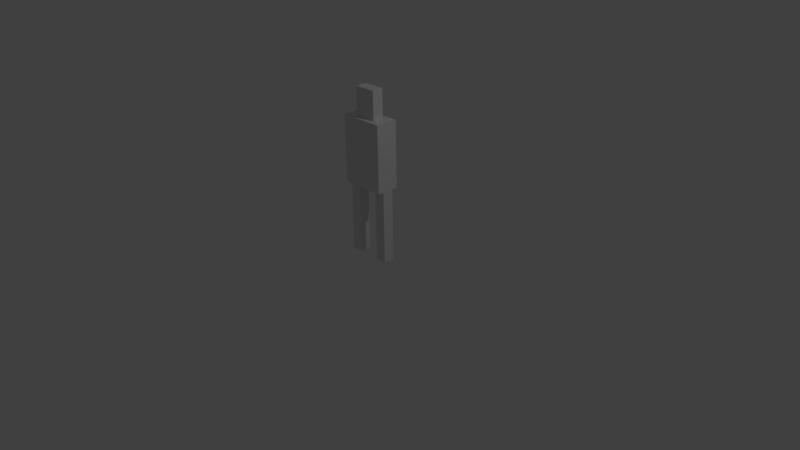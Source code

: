 # Source: example.blend  (saved by Blender 2.77.0; exported with 4.5.12 LTS)
import bpy
from mathutils import Matrix  # noqa: F401  (used for matrix-valued properties, if any)

bpy.ops.wm.read_factory_settings(use_empty=True)
scene = bpy.context.scene
scene.name = 'Scene'

# ---- collections
col_collection_1 = bpy.data.collections.new('Collection 1'); scene.collection.children.link(col_collection_1)

# ---- materials (node trees are filled in below, after node groups)
mat_material = bpy.data.materials.new('Material')
mat_material.alpha_threshold = 0.0
mat_material.use_transparent_shadow = False
mat_material.roughness = 0.5
mat_material.line_color = (0.0, 0.0, 0.0, 1.0)

# ---- material node trees

# ---- world
world_world = bpy.data.worlds.new('World'); scene.world = world_world
world_world.color = (0.05088, 0.05088, 0.05088)
world_world.use_sun_shadow = False
world_world.sun_shadow_jitter_overblur = 0.0
world_world.cycles.sampling_method = 'MANUAL'

# ---- cameras
cam_camera = bpy.data.cameras.new('Camera')
cam_camera.clip_end = 100.0
cam_camera.lens = 35.0
cam_camera.sensor_width = 32.0
cam_camera.sensor_height = 18.0
cam_camera.ortho_scale = 7.314
cam_camera.dof.focus_distance = 0.0
cam_camera.dof.aperture_fstop = 128.0

# ---- lights
light_lamp = bpy.data.lights.new('Lamp', 'POINT')
light_lamp.transmission_factor = 0.0
light_lamp.cutoff_distance = 30.0
light_lamp.energy = 100.0
light_lamp.shadow_buffer_clip_start = 1.001
light_lamp.shadow_soft_size = 0.1
light_lamp.shadow_maximum_resolution = 0.006
light_lamp.use_absolute_resolution = True

# ---- meshes
me_cube = bpy.data.meshes.new('Cube')
me_cube.from_pydata([(1.0, 1.0, -1.0), (1.0, -1.0, -1.0), (-1.0, -1.0, -1.0), (-1.0, 1.0, -1.0), (1.0, 1.0, 1.0), (1.0, -1.0, 1.0), (-1.0, -1.0, 1.0), (-1.0, 1.0, 1.0), (1.0, -5.96e-08, -1.0), (1.788e-07, 1.0, -1.0), (1.0, 1.0, 0.0), (0.0, -1.0, -1.0), (1.0, -1.0, 0.0), (-1.0, 2.98e-07, -1.0), (-1.0, -1.0, 0.0), (-1.0, 1.0, 0.0), (1.0, -5.364e-07, 1.0), (2.384e-07, 1.0, 1.0), (-5.364e-07, -1.0, 1.0), (-1.0, 1.788e-07, 1.0), (2.384e-07, 1.0, 0.0), (-1.0, 2.384e-07, 0.0), (-2.98e-07, -1.0, 0.0), (1.0, -2.98e-07, 0.0), (4.47e-08, 0.5, 1.842), (5.96e-08, 1.192e-07, -1.0), (1.0, -0.5, -1.0), (-0.5, 1.0, -1.0), (1.0, 1.0, 0.5), (-0.5, -1.0, -1.0), (1.0, -1.0, 0.5), (-1.0, 0.5, -1.0), (-1.0, -1.0, 0.5), (-1.0, 1.0, 0.5), (1.0, -0.5, 1.0), (-0.5, 1.0, 1.0), (-0.5, -1.0, 1.0), (-1.0, 0.5, 1.0), (1.0, 0.5, -1.0), (0.5, 1.0, -1.0), (1.0, 1.0, -0.5), (0.5, -1.0, -1.0), (1.0, -1.0, -0.5), (-1.0, -0.5, -1.0), (-1.0, -1.0, -0.5), (-1.0, 1.0, -0.5), (1.0, 0.5, 1.0), (0.5, 1.0, 1.0), (0.5, -1.0, 1.0), (-1.0, -0.5, 1.0), (-0.5, 1.0, 0.0), (0.5, 1.0, 0.0), (2.384e-07, 1.0, 0.5), (2.086e-07, 1.0, -0.5), (-1.0, 0.5, 0.0), (-1.0, -0.5, 0.0), (-1.0, 2.682e-07, -0.5), (-1.0, 2.086e-07, 0.5), (-0.5, -1.0, 0.0), (0.5, -1.0, 0.0), (-1.49e-07, -1.0, -0.5), (-4.172e-07, -1.0, 0.5), (1.0, -0.5, 0.0), (1.0, 0.5, 0.0), (1.0, -1.788e-07, -0.5), (1.0, -4.172e-07, 0.5), (-3.427e-07, -0.5, 1.0), (4.47e-08, 0.5, 1.0), (0.5, -3.576e-07, 1.0), (-0.5, 0.0, 1.0), (-0.5, 2.086e-07, -1.0), (0.5, 2.98e-08, -1.0), (1.192e-07, 0.5, -1.0), (2.98e-08, -0.5, -1.0), (0.5, -0.5, -1.0), (0.5, 0.5, -1.0), (-0.5, 0.5, -1.0), (-0.5, 0.5, 1.0), (0.5, 0.5, 1.0), (0.5, -0.5, 1.0), (1.0, 0.5, 0.5), (1.0, 0.5, -0.5), (1.0, -0.5, -0.5), (0.5, -1.0, 0.5), (0.5, -1.0, -0.5), (-0.5, -1.0, -0.5), (-1.0, -0.5, 0.5), (-1.0, -0.5, -0.5), (-1.0, 0.5, -0.5), (0.5, 1.0, -0.5), (0.5, 1.0, 0.5), (-0.5, 1.0, 0.5), (-0.5, 1.0, -0.5), (-1.0, 0.5, 0.5), (-0.5, -1.0, 0.5), (1.0, -0.5, 0.5), (-0.5, -0.5, 1.0), (-0.5, -0.5, -1.0), (1.0, 0.5, -2.153), (1.0, -5.96e-08, -2.153), (-1.0, -0.5, -2.153), (-1.0, 2.98e-07, -2.153), (-0.5, 2.086e-07, -2.153), (1.0, -0.5, -2.153), (-1.0, 0.5, -2.153), (0.5, 2.98e-08, -2.153), (0.5, -0.5, -2.153), (0.5, 0.5, -2.153), (-0.5, 0.5, -2.153), (-0.5, -0.5, -2.153), (1.0, 0.5, -3.192), (1.0, -5.96e-08, -3.192), (-1.0, -0.5, -3.192), (-1.0, 2.98e-07, -3.192), (-0.5, 2.086e-07, -3.192), (1.0, -0.5, -3.192), (-1.0, 0.5, -3.192), (0.5, 2.98e-08, -3.192), (0.5, -0.5, -3.192), (0.5, 0.5, -3.192), (-0.5, 0.5, -3.192), (-0.5, -0.5, -3.192), (4.47e-08, 0.5, 1.192), (-0.5, 0.0, 1.192), (-3.427e-07, -0.5, 1.192), (0.5, -3.576e-07, 1.192), (-0.5, 0.5, 1.192), (0.5, 0.5, 1.192), (0.5, -0.5, 1.192), (-0.5, -0.5, 1.192), (-1.49e-07, -1.788e-07, 1.842), (-0.5, 0.0, 1.842), (-3.427e-07, -0.5, 1.842), (0.5, -3.576e-07, 1.842), (-0.5, 0.5, 1.842), (0.5, 0.5, 1.842), (0.5, -0.5, 1.842), (-0.5, -0.5, 1.842)], [], [(97, 29, 2, 43), (96, 49, 6, 36), (95, 34, 5, 30), (94, 36, 6, 32), (93, 37, 7, 33), (92, 27, 3, 45), (91, 50, 15, 33), (90, 51, 20, 52), (89, 39, 9, 53), (88, 54, 15, 45), (87, 55, 21, 56), (86, 49, 19, 57), (85, 58, 14, 44), (84, 59, 22, 60), (83, 48, 18, 61), (82, 62, 12, 42), (81, 63, 23, 64), (80, 46, 16, 65), (79, 66, 18, 48), (68, 78, 127, 125), (77, 37, 19, 69), (97, 43, 100, 109), (75, 71, 25, 72), (74, 41, 11, 73), (71, 74, 73, 25), (8, 26, 103, 99), (26, 1, 41, 74), (39, 75, 72, 9), (0, 38, 75, 39), (43, 13, 101, 100), (27, 76, 31, 3), (9, 72, 76, 27), (72, 25, 70, 76), (96, 66, 124, 129), (17, 35, 77, 67), (35, 7, 37, 77), (46, 78, 68, 16), (4, 47, 78, 46), (47, 17, 67, 78), (34, 79, 48, 5), (16, 68, 79, 34), (78, 67, 122, 127), (63, 80, 65, 23), (10, 28, 80, 63), (28, 4, 46, 80), (38, 81, 64, 8), (0, 40, 81, 38), (40, 10, 63, 81), (26, 82, 42, 1), (8, 64, 82, 26), (64, 23, 62, 82), (59, 83, 61, 22), (12, 30, 83, 59), (30, 5, 48, 83), (41, 84, 60, 11), (1, 42, 84, 41), (42, 12, 59, 84), (29, 85, 44, 2), (11, 60, 85, 29), (60, 22, 58, 85), (55, 86, 57, 21), (14, 32, 86, 55), (32, 6, 49, 86), (43, 87, 56, 13), (2, 44, 87, 43), (44, 14, 55, 87), (31, 88, 45, 3), (13, 56, 88, 31), (56, 21, 54, 88), (51, 89, 53, 20), (10, 40, 89, 51), (40, 0, 39, 89), (47, 90, 52, 17), (4, 28, 90, 47), (28, 10, 51, 90), (35, 91, 33, 7), (17, 52, 91, 35), (52, 20, 50, 91), (50, 92, 45, 15), (20, 53, 92, 50), (53, 9, 27, 92), (54, 93, 33, 15), (21, 57, 93, 54), (57, 19, 37, 93), (58, 94, 32, 14), (22, 61, 94, 58), (61, 18, 36, 94), (62, 95, 30, 12), (23, 65, 95, 62), (65, 16, 34, 95), (66, 96, 36, 18), (79, 68, 125, 128), (69, 19, 49, 96), (70, 97, 109, 102), (25, 73, 97, 70), (73, 11, 29, 97), (102, 109, 121, 114), (103, 106, 118, 115), (105, 107, 119, 117), (109, 100, 112, 121), (71, 75, 107, 105), (76, 70, 102, 108), (26, 74, 106, 103), (38, 8, 99, 98), (13, 31, 104, 101), (31, 76, 108, 104), (75, 38, 98, 107), (74, 71, 105, 106), (120, 114, 113, 116), (111, 115, 118, 117), (110, 111, 117, 119), (114, 121, 112, 113), (99, 103, 115, 111), (104, 108, 120, 116), (98, 99, 111, 110), (106, 105, 117, 118), (101, 104, 116, 113), (108, 102, 114, 120), (100, 101, 113, 112), (107, 98, 110, 119), (123, 129, 137, 131), (122, 126, 134, 24), (127, 122, 24, 135), (124, 128, 136, 132), (67, 77, 126, 122), (69, 96, 129, 123), (66, 79, 128, 124), (77, 69, 123, 126), (135, 24, 130, 133), (24, 134, 131, 130), (133, 130, 132, 136), (130, 131, 137, 132), (128, 125, 133, 136), (125, 127, 135, 133), (126, 123, 131, 134), (129, 124, 132, 137)])
me_cube.materials.append(mat_material)
me_cube.use_remesh_preserve_volume = False
me_cube.use_remesh_preserve_attributes = False
me_cube.use_mirror_vertex_groups = False
me_cube.update()
arm_armature_00 = bpy.data.armatures.new('Armature.00')  # bones are not reproduced

# ---- objects
ob_lamp = bpy.data.objects.new('Lamp', light_lamp)
ob_camera = bpy.data.objects.new('Camera', cam_camera)
ob_armature = bpy.data.objects.new('Armature', arm_armature_00)
ob_cube = bpy.data.objects.new('Cube', me_cube)

# ---- transforms, parenting, visibility, modifiers, constraints
ob_lamp.location = (4.076, 1.005, 5.904)
ob_lamp.rotation_euler = (0.6503, 0.05522, 1.866)
ob_lamp.lock_rotations_4d = False
ob_lamp.empty_display_type = 'ARROWS'
ob_lamp.color = (0.0, 0.0, 0.0, 0.0)
ob_lamp.lineart.crease_threshold = 0.0
ob_camera.location = (7.481, -6.508, 5.344)
ob_camera.rotation_euler = (1.109, 0.01082, 0.8149)
ob_camera.lock_rotations_4d = False
ob_camera.empty_display_type = 'ARROWS'
ob_camera.color = (0.0, 0.0, 0.0, 0.0)
ob_camera.display_type = 'WIRE'
ob_camera.lineart.crease_threshold = 0.0
ob_armature.location = (0.0, 0.0, 1.042)
ob_armature.scale = (0.6927, 0.6927, 0.6927)
ob_armature.show_in_front = True
ob_armature.lineart.crease_threshold = 0.0
ob_cube.parent = ob_armature
ob_cube.matrix_parent_inverse = Matrix(((1.444, 0.0, 0.0, -0.0), (0.0, 1.444, 0.0, -0.0), (0.0, 0.0, 1.444, -1.504), (0.0, 0.0, 0.0, 1.0)))
ob_cube.location = (0.0, 0.0, 1.417)
ob_cube.scale = (0.2928, 0.1464, 0.4392)
ob_cube.lock_rotations_4d = False
ob_cube.empty_display_type = 'ARROWS'
ob_cube.lineart.crease_threshold = 0.0
_vg = ob_cube.vertex_groups.new(name='Group')
_vg = ob_cube.vertex_groups.new(name='spine')
for _i, _w in zip([0, 1, 2, 3, 4, 5, 6, 7, 10, 12, 14, 15, 16, 17, 18, 19, 20, 21, 22, 23, 24, 27, 28, 29, 30, 32, 33, 34, 35, 36, 37, 39, 40, 41, 42, 44, 45, 46, 47, 48, 49, 50, 51, 52, 53, 54, 55, 56, 57, 58, 59, 60, 61, 62, 63, 64, 65, 66, 67, 68, 69, 77, 78, 79, 80, 81, 82, 83, 84, 85, 86, 87, 88, 89, 90, 91, 92, 93, 94, 95, 96, 122, 123, 124, 125, 126, 127, 128, 129, 130, 131, 132, 133, 134, 135, 136, 137], [0.04482, 0.04696, 0.04479, 0.04695, 0.9639, 0.9639, 0.9639, 0.9639, 0.7948, 0.7948, 0.7948, 0.7948, 0.9649, 0.9739, 0.9739, 0.9649, 0.8921, 0.7926, 0.8921, 0.7926, 0.9839, 0.02171, 0.9324, 0.02026, 0.9325, 0.9324, 0.9325, 0.9647, 0.9704, 0.9704, 0.9647, 0.02026, 0.197, 0.02169, 0.1972, 0.197, 0.1972, 0.9647, 0.9704, 0.9704, 0.9647, 0.8364, 0.8364, 0.9573, 0.1055, 0.7921, 0.7921, 0.1963, 0.9304, 0.8364, 0.8364, 0.1055, 0.9573, 0.7921, 0.7921, 0.1963, 0.9304, 0.9773, 0.9773, 0.9756, 0.9756, 0.975, 0.9749, 0.975, 0.9307, 0.1975, 0.1976, 0.945, 0.159, 0.1589, 0.9307, 0.1975, 0.1976, 0.1589, 0.945, 0.945, 0.159, 0.9307, 0.945, 0.9307, 0.9749, 0.9796, 0.979, 0.9796, 0.979, 0.979, 0.979, 0.979, 0.979, 0.9841, 0.9837, 0.9839, 0.9837, 0.9836, 0.9837, 0.9836, 0.9837]): _vg.add([_i], _w, 'REPLACE')
_vg = ob_cube.vertex_groups.new(name='r')
for _i, _w in zip([0, 1, 8, 9, 10, 11, 12, 23, 26, 38, 39, 40, 41, 42, 62, 63, 64, 71, 72, 73, 74, 75, 81, 82, 84, 89, 98, 99, 103, 105, 106, 107, 110, 111, 115, 117, 118, 119], [0.556, 0.5797, 0.8293, 0.03995, 0.01487, 0.05524, 0.01662, 0.02594, 0.7752, 0.7602, 0.2546, 0.1376, 0.3094, 0.1425, 0.0241, 0.02313, 0.1713, 0.5417, 0.02892, 0.05078, 0.5717, 0.4295, 0.1622, 0.1649, 0.06959, 0.06231, 0.9576, 0.9594, 0.9587, 0.9491, 0.9513, 0.9484, 0.9729, 0.973, 0.9728, 0.9723, 0.9724, 0.9721]): _vg.add([_i], _w, 'REPLACE')
_vg = ob_cube.vertex_groups.new(name='l')
for _i, _w in zip([2, 3, 9, 11, 13, 14, 15, 21, 27, 29, 31, 43, 44, 45, 54, 55, 56, 70, 72, 73, 76, 85, 87, 88, 92, 97, 100, 101, 102, 104, 108, 109, 112, 113, 114, 116, 120, 121], [0.556, 0.5796, 0.05519, 0.0399, 0.8291, 0.01487, 0.01661, 0.02593, 0.3092, 0.2545, 0.7752, 0.7603, 0.1376, 0.1425, 0.02409, 0.02313, 0.1713, 0.5409, 0.05072, 0.02886, 0.571, 0.0623, 0.1622, 0.1649, 0.06956, 0.4292, 0.9575, 0.9593, 0.949, 0.9586, 0.9513, 0.9483, 0.9729, 0.973, 0.9723, 0.9728, 0.9724, 0.9721]): _vg.add([_i], _w, 'REPLACE')
_vg = ob_cube.vertex_groups.new(name='spine.001')
for _i, _w in zip([0, 1, 2, 3, 4, 5, 6, 7, 8, 9, 10, 11, 12, 13, 14, 15, 16, 19, 20, 21, 22, 23, 25, 26, 27, 28, 29, 30, 31, 32, 33, 34, 35, 36, 37, 38, 39, 40, 41, 42, 43, 44, 45, 46, 47, 48, 49, 50, 51, 52, 53, 54, 55, 56, 57, 58, 59, 60, 61, 62, 63, 64, 65, 70, 71, 72, 73, 74, 75, 76, 80, 81, 82, 83, 84, 85, 86, 87, 88, 89, 90, 91, 92, 93, 94, 95, 97, 98, 99, 100, 101, 102, 103, 104, 105, 106, 107, 108, 109, 110, 111, 112, 113, 114, 115, 116, 117, 118, 119, 120, 121], [0.391, 0.3668, 0.391, 0.3669, 0.01136, 0.01125, 0.01136, 0.01125, 0.1493, 0.88, 0.1716, 0.88, 0.1708, 0.1495, 0.1716, 0.1708, 0.00926, 0.009261, 0.1007, 0.1686, 0.1007, 0.1686, 0.988, 0.1982, 0.6433, 0.05703, 0.6966, 0.05688, 0.1982, 0.05703, 0.05688, 0.009776, 0.0009024, 0.001018, 0.009777, 0.2145, 0.6965, 0.6625, 0.643, 0.6577, 0.2144, 0.6625, 0.6577, 0.009841, 0.001018, 0.0009017, 0.009842, 0.1457, 0.1466, 0.02605, 0.8667, 0.1699, 0.1704, 0.6306, 0.05789, 0.1466, 0.1457, 0.8667, 0.02605, 0.1699, 0.1704, 0.6306, 0.05789, 0.4374, 0.4367, 0.9026, 0.9026, 0.4019, 0.5452, 0.4026, 0.0579, 0.6383, 0.6355, 0.04586, 0.7664, 0.7731, 0.0579, 0.6383, 0.6355, 0.7731, 0.04618, 0.04586, 0.7665, 0.05781, 0.04618, 0.05781, 0.5455, 0.02839, 0.02477, 0.02844, 0.02483, 0.04556, 0.02611, 0.02617, 0.04547, 0.04088, 0.04683, 0.04097, 0.04691, 0.0003863, 0.0001663, 0.0004281, 0.0002083, 0.001548, 0.0004929, 0.0005357, 0.001504, 0.001336, 0.001861, 0.001381, 0.001905]): _vg.add([_i], _w, 'REPLACE')
_vg = ob_cube.vertex_groups.new(name='body')
for _i, _w in zip([0, 1, 2, 3, 4, 5, 6, 7, 8, 10, 11, 12, 13, 14, 15, 16, 17, 18, 19, 20, 21, 22, 23, 24, 26, 27, 28, 29, 30, 31, 32, 33, 34, 35, 36, 37, 38, 39, 40, 41, 42, 43, 44, 45, 46, 47, 48, 49, 50, 51, 52, 53, 54, 55, 56, 57, 58, 59, 60, 61, 62, 63, 64, 65, 66, 67, 68, 69, 74, 75, 76, 77, 78, 79, 80, 81, 82, 83, 84, 85, 86, 87, 88, 89, 90, 91, 92, 93, 94, 95, 96, 97, 122, 123, 124, 125, 126, 127, 128, 129, 130, 131, 132, 133, 134, 135, 136, 137], [0.05738, 0.05878, 0.05787, 0.06094, 0.9716, 0.9712, 0.971, 0.972, 0.03582, 0.7666, 0.01153, 0.7656, 0.03717, 0.7656, 0.7667, 0.9726, 0.9845, 0.9823, 0.9726, 0.8245, 0.7668, 0.8177, 0.7667, 0.9901, 0.03503, 0.04201, 0.9377, 0.0398, 0.9363, 0.03686, 0.9363, 0.9378, 0.9721, 0.9792, 0.9781, 0.9726, 0.0333, 0.03933, 0.2216, 0.04131, 0.2145, 0.03453, 0.2145, 0.2222, 0.9724, 0.9791, 0.9782, 0.9721, 0.7849, 0.7848, 0.9781, 0.1582, 0.7673, 0.7654, 0.2149, 0.9357, 0.7877, 0.7877, 0.1499, 0.9662, 0.7653, 0.7672, 0.2147, 0.9357, 0.9854, 0.9862, 0.9836, 0.9835, 0.004715, 0.0003923, 0.00464, 0.9832, 0.9832, 0.9829, 0.9364, 0.2166, 0.215, 0.9505, 0.1869, 0.1867, 0.9352, 0.2151, 0.217, 0.2082, 0.9527, 0.9527, 0.2085, 0.9364, 0.9505, 0.9352, 0.9827, 0.001255, 0.9872, 0.9863, 0.9872, 0.9867, 0.986, 0.9867, 0.9867, 0.9865, 0.9903, 0.9898, 0.9902, 0.9901, 0.9896, 0.9901, 0.9901, 0.9899]): _vg.add([_i], _w, 'REPLACE')
_vg = ob_cube.vertex_groups.new(name='legR')
for _i, _w in zip([0, 1, 8, 26, 38, 39, 41, 71, 74, 75, 98, 99, 103, 105, 106, 107, 110, 111, 115, 117, 118, 119], [0.04384, 0.05014, 0.07336, 0.07193, 0.06984, 0.0113, 0.01827, 0.07139, 0.06862, 0.06335, 0.8851, 0.8874, 0.8888, 0.8857, 0.8877, 0.8838, 0.9331, 0.9334, 0.9331, 0.9332, 0.9333, 0.9327]): _vg.add([_i], _w, 'REPLACE')
_vg = ob_cube.vertex_groups.new(name='legL')
for _i, _w in zip([2, 3, 13, 27, 29, 31, 43, 70, 76, 97, 100, 101, 102, 104, 108, 109, 112, 113, 114, 116, 120, 121], [0.04738, 0.05073, 0.07408, 0.01586, 0.01447, 0.07236, 0.07106, 0.0714, 0.06795, 0.06404, 0.8888, 0.8874, 0.8857, 0.8852, 0.8839, 0.8877, 0.9335, 0.9334, 0.9332, 0.9328, 0.933, 0.933]): _vg.add([_i], _w, 'REPLACE')
_vg = ob_cube.vertex_groups.new(name='pelvis')
for _i, _w in zip([0, 1, 2, 3, 4, 5, 6, 7, 8, 9, 10, 11, 12, 13, 14, 15, 16, 19, 20, 21, 22, 23, 25, 26, 27, 28, 29, 30, 31, 32, 33, 34, 37, 38, 39, 40, 41, 42, 43, 44, 45, 46, 49, 50, 51, 53, 54, 55, 56, 57, 58, 59, 60, 61, 62, 63, 64, 65, 70, 71, 72, 73, 74, 75, 76, 80, 81, 82, 83, 84, 85, 86, 87, 88, 89, 90, 91, 92, 93, 94, 95, 97, 98, 99, 100, 101, 102, 103, 104, 105, 106, 107, 108, 109, 110, 111, 112, 113, 114, 115, 116, 117, 118, 119, 120, 121], [0.8949, 0.89, 0.8924, 0.8874, 0.005823, 0.00661, 0.006962, 0.00509, 0.883, 0.9682, 0.2293, 0.9536, 0.2303, 0.8816, 0.2303, 0.229, 0.003881, 0.003823, 0.1737, 0.2286, 0.1805, 0.2288, 0.9746, 0.8847, 0.9195, 0.06124, 0.9206, 0.06261, 0.8834, 0.06263, 0.06114, 0.004784, 0.003851, 0.8877, 0.9231, 0.7638, 0.918, 0.7706, 0.8858, 0.7708, 0.7626, 0.004177, 0.004929, 0.2121, 0.2123, 0.8367, 0.2282, 0.2302, 0.7674, 0.06314, 0.2096, 0.2095, 0.8448, 0.01685, 0.2302, 0.2284, 0.7679, 0.06318, 0.9028, 0.903, 0.9753, 0.9661, 0.9022, 0.91, 0.9032, 0.06248, 0.7668, 0.768, 0.04751, 0.8036, 0.804, 0.0636, 0.768, 0.7659, 0.782, 0.04325, 0.04315, 0.7812, 0.06241, 0.04755, 0.06361, 0.9086, 0.1103, 0.1081, 0.1067, 0.1079, 0.1102, 0.1067, 0.1101, 0.1103, 0.1082, 0.1121, 0.1119, 0.1083, 0.06437, 0.06409, 0.06396, 0.06399, 0.06423, 0.06436, 0.06456, 0.06426, 0.06416, 0.06482, 0.06444, 0.06449]): _vg.add([_i], _w, 'REPLACE')
_m = ob_cube.modifiers.new('Armature', 'ARMATURE')
_m = ob_cube.modifiers.new('Armature.001', 'ARMATURE')
_m.object = ob_armature

# ---- collection membership
col_collection_1.objects.link(ob_lamp)
col_collection_1.objects.link(ob_camera)
col_collection_1.objects.link(ob_armature)
col_collection_1.objects.link(ob_cube)

# ---- scene / render settings (as saved in the file)
scene.camera = ob_camera
scene.frame_start = 1; scene.frame_end = 250; scene.frame_set(1)
scene.render.engine = 'BLENDER_EEVEE_NEXT'
scene.render.resolution_percentage = 50
scene.render.dither_intensity = 0.0
scene.cycles.use_denoising = False
scene.cycles.samples = 128
scene.cycles.sampling_pattern = 'TABULATED_SOBOL'
scene.cycles.light_sampling_threshold = 0.0
scene.cycles.use_adaptive_sampling = False
scene.cycles.use_light_tree = False
scene.cycles.blur_glossy = 0.0
scene.cycles.sample_clamp_indirect = 0.0
scene.view_settings.view_transform = 'Standard'
bpy.context.view_layer.update()
